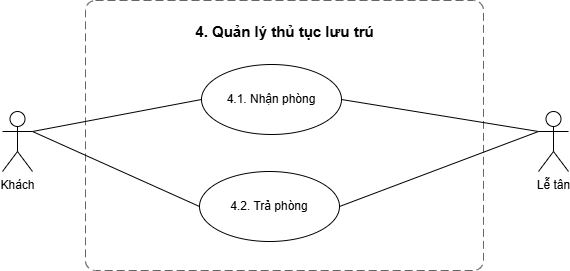

The diagram above was exported from draw.io. Its source (the exported page's mxGraphModel, read from the mxfile embedded in the PNG):
<mxGraphModel dx="665" dy="542" grid="0" gridSize="10" guides="1" tooltips="1" connect="1" arrows="1" fold="1" page="0" pageScale="1" pageWidth="827" pageHeight="1169" math="0" shadow="0">
  <root>
    <mxCell id="0" />
    <mxCell id="1" parent="0" />
    <object placeholders="1" id="zdlvfidX4Vutqzs9AO28-2">
      <mxCell parent="1" style="rounded=1;fontSize=11;whiteSpace=wrap;html=1;dashed=1;arcSize=20;fillColor=none;strokeColor=#666666;fontColor=#333333;labelBackgroundColor=none;align=left;verticalAlign=bottom;labelBorderColor=none;spacingTop=0;spacing=10;dashPattern=8 4;metaEdit=1;rotatable=0;perimeter=rectanglePerimeter;noLabel=0;labelPadding=0;allowArrows=0;connectable=0;expand=0;recursiveResize=0;editable=1;pointerEvents=0;absoluteArcSize=1;points=[[0.25,0,0],[0.5,0,0],[0.75,0,0],[1,0.25,0],[1,0.5,0],[1,0.75,0],[0.75,1,0],[0.5,1,0],[0.25,1,0],[0,0.75,0],[0,0.5,0],[0,0.25,0]];" vertex="1">
        <mxGeometry height="270" width="398" x="120" y="60" as="geometry" />
      </mxCell>
    </object>
    <mxCell id="zdlvfidX4Vutqzs9AO28-3" parent="1" style="text;html=1;align=center;verticalAlign=middle;whiteSpace=wrap;rounded=0;fontSize=15;" value="&lt;b&gt;4. Quản lý thủ tục lưu trú&lt;/b&gt;" vertex="1">
      <mxGeometry height="30" width="191" x="223.5" y="76" as="geometry" />
    </mxCell>
    <mxCell id="KCmcpZZ8-Oi70kIJqWfL-1" parent="1" style="shape=umlActor;verticalLabelPosition=bottom;verticalAlign=top;html=1;outlineConnect=0;" value="Khách" vertex="1">
      <mxGeometry height="60" width="30" x="37" y="171" as="geometry" />
    </mxCell>
    <mxCell id="X1j00nbY7IaHdw5Xjpwh-1" parent="1" style="ellipse;whiteSpace=wrap;html=1;" value="4.1. Nhận phòng" vertex="1">
      <mxGeometry height="70" width="140" x="236" y="124" as="geometry" />
    </mxCell>
    <mxCell id="X1j00nbY7IaHdw5Xjpwh-2" edge="1" parent="1" source="KCmcpZZ8-Oi70kIJqWfL-1" style="edgeStyle=none;html=1;endArrow=none;verticalAlign=bottom;rounded=0;entryX=0;entryY=0.5;entryDx=0;entryDy=0;exitX=1;exitY=0.3333333333333333;exitDx=0;exitDy=0;exitPerimeter=0;" target="X1j00nbY7IaHdw5Xjpwh-1" value="">
      <mxGeometry relative="1" width="160" as="geometry">
        <mxPoint x="89" y="170" as="sourcePoint" />
        <mxPoint x="529" y="332" as="targetPoint" />
      </mxGeometry>
    </mxCell>
    <mxCell id="X1j00nbY7IaHdw5Xjpwh-3" parent="1" style="ellipse;whiteSpace=wrap;html=1;" value="4.2. Trả phòng" vertex="1">
      <mxGeometry height="70" width="140" x="234" y="231" as="geometry" />
    </mxCell>
    <mxCell id="X1j00nbY7IaHdw5Xjpwh-4" edge="1" parent="1" source="KCmcpZZ8-Oi70kIJqWfL-1" style="edgeStyle=none;html=1;endArrow=none;verticalAlign=bottom;rounded=0;entryX=0;entryY=0.5;entryDx=0;entryDy=0;exitX=1;exitY=0.3333333333333333;exitDx=0;exitDy=0;exitPerimeter=0;" target="X1j00nbY7IaHdw5Xjpwh-3" value="">
      <mxGeometry relative="1" width="160" as="geometry">
        <mxPoint x="66" y="177" as="sourcePoint" />
        <mxPoint x="200" y="179" as="targetPoint" />
      </mxGeometry>
    </mxCell>
    <mxCell id="ogyHSxx8-f_cq5aNGFyb-1" parent="1" style="shape=umlActor;verticalLabelPosition=bottom;verticalAlign=top;html=1;outlineConnect=0;" value="Lễ tân" vertex="1">
      <mxGeometry height="60" width="30" x="573" y="171" as="geometry" />
    </mxCell>
    <mxCell id="ogyHSxx8-f_cq5aNGFyb-2" edge="1" parent="1" source="ogyHSxx8-f_cq5aNGFyb-1" style="edgeStyle=none;html=1;endArrow=none;verticalAlign=bottom;rounded=0;entryX=1;entryY=0.5;entryDx=0;entryDy=0;exitX=0;exitY=0.3333333333333333;exitDx=0;exitDy=0;exitPerimeter=0;" target="X1j00nbY7IaHdw5Xjpwh-1" value="">
      <mxGeometry relative="1" width="160" as="geometry">
        <mxPoint x="77" y="201" as="sourcePoint" />
        <mxPoint x="246" y="169" as="targetPoint" />
      </mxGeometry>
    </mxCell>
    <mxCell id="ogyHSxx8-f_cq5aNGFyb-3" edge="1" parent="1" source="ogyHSxx8-f_cq5aNGFyb-1" style="edgeStyle=none;html=1;endArrow=none;verticalAlign=bottom;rounded=0;entryX=1;entryY=0.5;entryDx=0;entryDy=0;exitX=0;exitY=0.3333333333333333;exitDx=0;exitDy=0;exitPerimeter=0;" target="X1j00nbY7IaHdw5Xjpwh-3" value="">
      <mxGeometry relative="1" width="160" as="geometry">
        <mxPoint x="583" y="201" as="sourcePoint" />
        <mxPoint x="386" y="169" as="targetPoint" />
      </mxGeometry>
    </mxCell>
  </root>
</mxGraphModel>